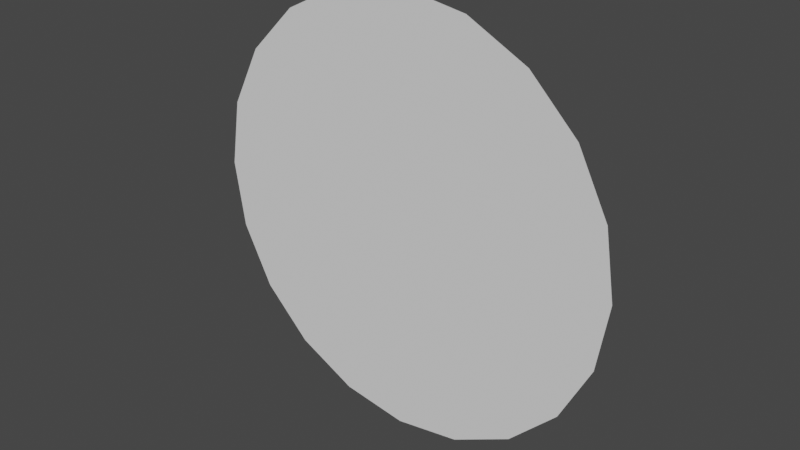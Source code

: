 # Source: circle.blend  (saved by Blender 2.80.75; exported with 4.5.12 LTS)
import bpy
from mathutils import Matrix  # noqa: F401  (used for matrix-valued properties, if any)

bpy.ops.wm.read_factory_settings(use_empty=True)
scene = bpy.context.scene
scene.name = 'Scene'

# ---- world
world_world = bpy.data.worlds.new('World'); scene.world = world_world
world_world.use_nodes = True; world_world.node_tree.nodes.clear()
_N = world_world.node_tree.nodes; _L = world_world.node_tree.links
n0 = _N.new('ShaderNodeOutputWorld'); n0.name = 'World Output'; n0.location = (300, 300)
n1 = _N.new('ShaderNodeBackground'); n1.name = 'Background'; n1.location = (10, 300)
n1.inputs[0].default_value = (0.05088, 0.05088, 0.05088, 1.0)
_L.new(n1.outputs[0], n0.inputs[0])
n0.is_active_output = True
world_world.color = (0.05088, 0.05088, 0.05088)
world_world.use_sun_shadow = False
world_world.sun_shadow_jitter_overblur = 0.0

# ---- meshes
me_circle = bpy.data.meshes.new('Circle')
me_circle.from_pydata([(-3.553e-15, 4.172e-07, -1.0), (-0.309, 4.172e-07, -0.9511), (-0.5878, 3.576e-07, -0.809), (-0.809, 3.576e-07, -0.5878), (-0.9511, 2.98e-07, -0.309), (-1.0, 2.682e-07, 3.596e-07), (-0.9511, 2.384e-07, 0.309), (-0.809, 1.788e-07, 0.5878), (-0.5878, 1.788e-07, 0.809), (-0.309, 1.192e-07, 0.9511), (3.258e-07, 1.192e-07, 1.0), (0.309, 1.192e-07, 0.9511), (0.5878, 1.788e-07, 0.809), (0.809, 1.788e-07, 0.5878), (0.9511, 2.384e-07, 0.309), (1.0, 2.682e-07, -6.497e-07), (0.9511, 2.98e-07, -0.309), (0.809, 3.576e-07, -0.5878), (0.5878, 3.576e-07, -0.809), (0.309, 4.172e-07, -0.9511)], [], [(0, 1, 2, 3, 4, 5, 6, 7, 8, 9, 10, 11, 12, 13, 14, 15, 16, 17, 18, 19)])
me_circle.use_remesh_preserve_volume = False
me_circle.use_remesh_preserve_attributes = False
me_circle.use_mirror_vertex_groups = False
me_circle.update()

# ---- objects
ob_circle = bpy.data.objects.new('Circle', me_circle)

# ---- transforms, parenting, visibility, modifiers, constraints
ob_circle.location = (0.0, 0.0, 0.0)
ob_circle.lineart.crease_threshold = 0.0

# ---- collection membership
scene.collection.objects.link(ob_circle)

# ---- scene / render settings (as saved in the file)
scene.frame_start = 1; scene.frame_end = 250; scene.frame_set(1)
scene.render.engine = 'BLENDER_EEVEE_NEXT'
scene.cycles.use_denoising = False
scene.cycles.samples = 128
scene.cycles.sampling_pattern = 'TABULATED_SOBOL'
scene.cycles.use_adaptive_sampling = False
scene.cycles.use_light_tree = False
scene.view_settings.view_transform = 'Filmic'
bpy.context.view_layer.update()

# ---- added for rendering (the .blend has no active camera and no usable light): camera, sun
cam_auto = bpy.data.cameras.new('AutoCamera')
cam_auto.lens = 50.0
cam_auto.sensor_width = 36.0
cam_auto.clip_end = 1000.0
ob_auto_camera = bpy.data.objects.new('AutoCamera', cam_auto)
scene.collection.objects.link(ob_auto_camera)
ob_auto_camera.location = (2.61693, -3.14032, 2.09354)
ob_auto_camera.rotation_euler = (1.09748, -7.21219e-08, 0.694738)
scene.camera = ob_auto_camera
light_auto_sun = bpy.data.lights.new('AutoSun', 'SUN')
light_auto_sun.energy = 3.0
light_auto_sun.angle = 0.0523599
ob_auto_sun = bpy.data.objects.new('AutoSun', light_auto_sun)
scene.collection.objects.link(ob_auto_sun)
ob_auto_sun.rotation_euler = (0.872665, 0.174533, 0.523599)
bpy.context.view_layer.update()
